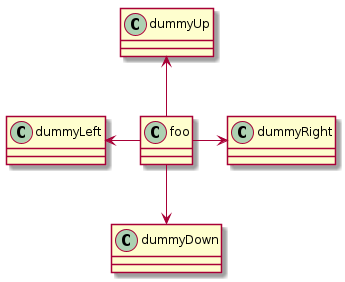

The diagram above was rendered by PlantUML. Its source (embedded in the PNG):
@startuml
foo -left-> dummyLeft
foo -right-> dummyRight
foo -up-> dummyUp
foo -down-> dummyDown
@enduml